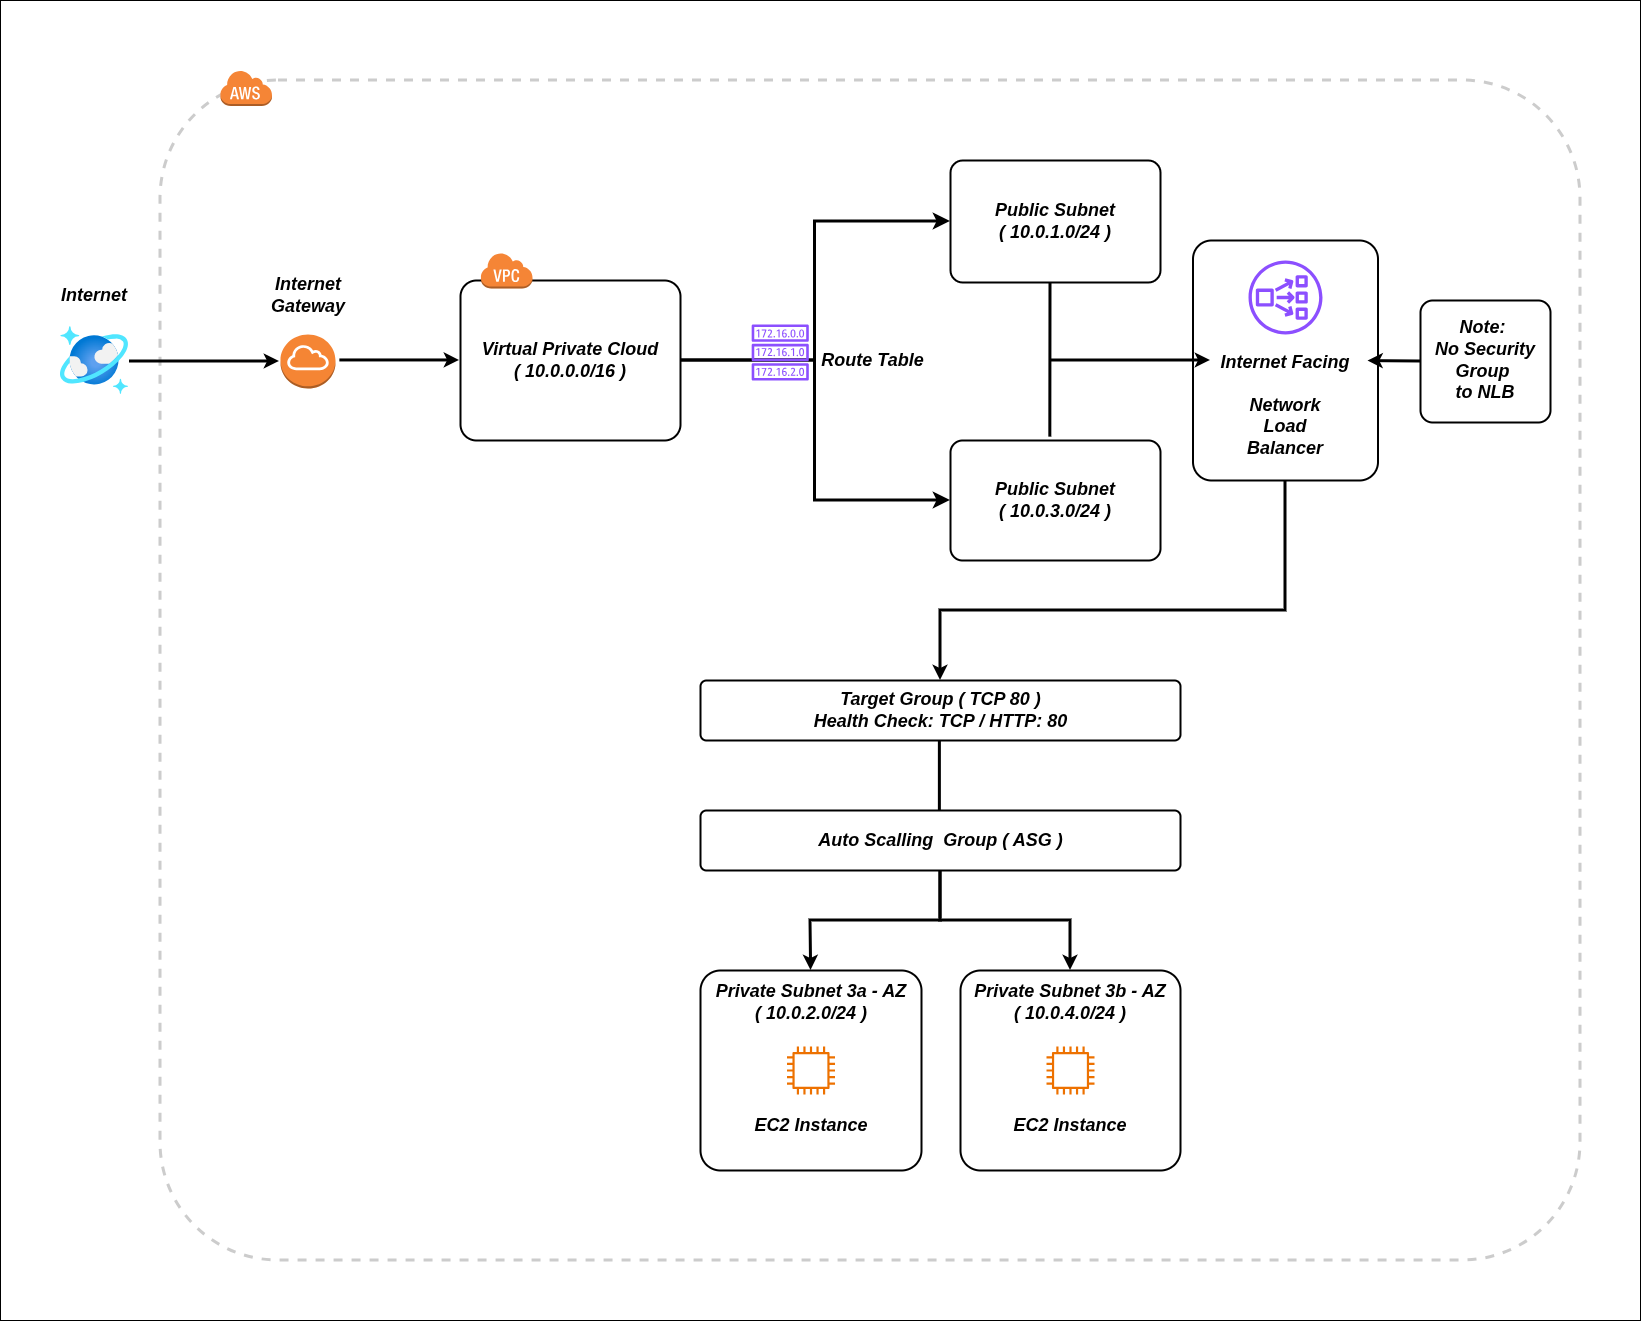

The diagram above was exported from draw.io. Its source (the exported page's mxGraphModel, read from the mxfile embedded in the PNG):
<mxGraphModel dx="2571" dy="1338" grid="1" gridSize="10" guides="1" tooltips="1" connect="1" arrows="1" fold="1" page="1" pageScale="1" pageWidth="1654" pageHeight="1169" math="0" shadow="0">
  <root>
    <mxCell id="0" />
    <mxCell id="1" parent="0" />
    <mxCell id="2FL2Sx_yiCj0DBHYDN6O-48" parent="1" style="rounded=0;whiteSpace=wrap;html=1;" value="" vertex="1">
      <mxGeometry height="1320" width="1640" x="40" y="200" as="geometry" />
    </mxCell>
    <mxCell id="xdJmqE2wZg9PmclazkDm-36" parent="1" style="rounded=1;arcSize=10;dashed=1;fillColor=none;gradientColor=none;strokeWidth=3;strokeColor=#CCCCCC;" value="" vertex="1">
      <mxGeometry height="1180" width="1420" x="200" y="280" as="geometry" />
    </mxCell>
    <mxCell id="xdJmqE2wZg9PmclazkDm-37" parent="1" style="dashed=1;html=1;shape=mxgraph.aws3.cloud;fillColor=#F58536;gradientColor=none;dashed=0;strokeWidth=3;" value="" vertex="1">
      <mxGeometry height="36" width="52" x="260" y="270" as="geometry" />
    </mxCell>
    <mxCell id="xdJmqE2wZg9PmclazkDm-38" parent="1" style="image;aspect=fixed;html=1;points=[];align=center;fontSize=12;image=img/lib/azure2/databases/Azure_Cosmos_DB.svg;" value="" vertex="1">
      <mxGeometry height="68" width="68" x="100" y="526" as="geometry" />
    </mxCell>
    <mxCell id="xdJmqE2wZg9PmclazkDm-39" parent="1" style="text;html=1;whiteSpace=wrap;strokeColor=none;fillColor=none;align=center;verticalAlign=middle;rounded=0;" value="&lt;font style=&quot;font-size: 18px;&quot;&gt;&lt;b&gt;&lt;i&gt;Internet&lt;/i&gt;&lt;/b&gt;&lt;/font&gt;" vertex="1">
      <mxGeometry height="30" width="60" x="104" y="480" as="geometry" />
    </mxCell>
    <mxCell id="xdJmqE2wZg9PmclazkDm-40" parent="1" style="outlineConnect=0;dashed=0;verticalLabelPosition=bottom;verticalAlign=top;align=center;html=1;shape=mxgraph.aws3.internet_gateway;fillColor=#F58534;gradientColor=none;" value="" vertex="1">
      <mxGeometry height="54" width="55" x="320" y="534" as="geometry" />
    </mxCell>
    <mxCell id="xdJmqE2wZg9PmclazkDm-41" parent="1" style="text;html=1;whiteSpace=wrap;strokeColor=none;fillColor=none;align=center;verticalAlign=middle;rounded=0;" value="&lt;font style=&quot;font-size: 18px;&quot;&gt;&lt;b&gt;&lt;i&gt;Internet&lt;/i&gt;&lt;/b&gt;&lt;/font&gt;&lt;div&gt;&lt;font style=&quot;font-size: 18px;&quot;&gt;&lt;b&gt;&lt;i&gt;Gateway&lt;/i&gt;&lt;/b&gt;&lt;/font&gt;&lt;/div&gt;" vertex="1">
      <mxGeometry height="30" width="60" x="317.5" y="480" as="geometry" />
    </mxCell>
    <mxCell id="xdJmqE2wZg9PmclazkDm-42" parent="1" style="rounded=1;arcSize=10;dashed=0;fillColor=none;gradientColor=none;strokeWidth=2;" value="" vertex="1">
      <mxGeometry height="160" width="220" x="500" y="480" as="geometry" />
    </mxCell>
    <mxCell id="xdJmqE2wZg9PmclazkDm-43" parent="1" style="dashed=0;html=1;shape=mxgraph.aws3.virtual_private_cloud;fillColor=#F58536;gradientColor=none;dashed=0;" value="" vertex="1">
      <mxGeometry height="36" width="52" x="520" y="452" as="geometry" />
    </mxCell>
    <mxCell id="xdJmqE2wZg9PmclazkDm-46" parent="1" style="text;html=1;whiteSpace=wrap;strokeColor=none;fillColor=none;align=center;verticalAlign=middle;rounded=0;" value="&lt;span style=&quot;font-size: 18px;&quot;&gt;&lt;b&gt;&lt;i&gt;Virtual Private Cloud&lt;/i&gt;&lt;/b&gt;&lt;/span&gt;&lt;div&gt;&lt;span style=&quot;font-size: 18px;&quot;&gt;&lt;b&gt;&lt;i&gt;( 10.0.0.0/16 )&lt;/i&gt;&lt;/b&gt;&lt;/span&gt;&lt;/div&gt;" vertex="1">
      <mxGeometry height="30" width="200" x="510" y="545" as="geometry" />
    </mxCell>
    <mxCell id="xdJmqE2wZg9PmclazkDm-49" edge="1" parent="1" style="endArrow=classic;html=1;rounded=0;exitX=0.121;exitY=0.395;exitDx=0;exitDy=0;exitPerimeter=0;strokeWidth=3;entryX=0;entryY=0.52;entryDx=0;entryDy=0;entryPerimeter=0;" value="">
      <mxGeometry height="50" relative="1" width="50" as="geometry">
        <mxPoint x="379.3600000000001" y="559.95" as="sourcePoint" />
        <mxPoint x="499" y="559.9599999999998" as="targetPoint" />
      </mxGeometry>
    </mxCell>
    <mxCell id="xdJmqE2wZg9PmclazkDm-50" edge="1" parent="1" style="endArrow=classic;html=1;rounded=0;strokeWidth=3;" value="">
      <mxGeometry height="50" relative="1" width="50" as="geometry">
        <mxPoint x="169" y="561" as="sourcePoint" />
        <mxPoint x="319" y="561.0000000000002" as="targetPoint" />
      </mxGeometry>
    </mxCell>
    <mxCell id="xdJmqE2wZg9PmclazkDm-51" parent="1" style="rounded=1;arcSize=10;dashed=0;fillColor=none;gradientColor=none;strokeWidth=2;" value="" vertex="1">
      <mxGeometry height="122" width="210" x="990" y="360" as="geometry" />
    </mxCell>
    <mxCell id="xdJmqE2wZg9PmclazkDm-53" parent="1" style="text;html=1;whiteSpace=wrap;strokeColor=none;fillColor=none;align=center;verticalAlign=middle;rounded=0;" value="&lt;span style=&quot;font-size: 18px;&quot;&gt;&lt;b&gt;&lt;i&gt;Public Subnet&lt;/i&gt;&lt;/b&gt;&lt;/span&gt;&lt;div&gt;&lt;span style=&quot;font-size: 18px;&quot;&gt;&lt;b&gt;&lt;i&gt;( 10.0.1.0/24 )&lt;/i&gt;&lt;/b&gt;&lt;/span&gt;&lt;/div&gt;" vertex="1">
      <mxGeometry height="30" width="150" x="1020" y="406" as="geometry" />
    </mxCell>
    <mxCell id="xdJmqE2wZg9PmclazkDm-54" parent="1" style="rounded=1;arcSize=10;dashed=0;fillColor=none;gradientColor=none;strokeWidth=2;" value="" vertex="1">
      <mxGeometry height="240" width="185" x="1232.5" y="440" as="geometry" />
    </mxCell>
    <mxCell id="xdJmqE2wZg9PmclazkDm-58" parent="1" style="text;html=1;whiteSpace=wrap;strokeColor=none;fillColor=none;align=center;verticalAlign=middle;rounded=0;" value="&lt;b style=&quot;font-size: 18px;&quot;&gt;&lt;i&gt;Internet Facing&lt;/i&gt;&lt;/b&gt;&lt;div&gt;&lt;span style=&quot;font-size: 18px;&quot;&gt;&lt;b&gt;&lt;i&gt;&lt;br&gt;&lt;/i&gt;&lt;/b&gt;&lt;/span&gt;&lt;div&gt;&lt;span style=&quot;font-size: 18px;&quot;&gt;&lt;b&gt;&lt;i&gt;Network&lt;/i&gt;&lt;/b&gt;&lt;/span&gt;&lt;div&gt;&lt;span style=&quot;font-size: 18px;&quot;&gt;&lt;b&gt;&lt;i&gt;Load&lt;/i&gt;&lt;/b&gt;&lt;/span&gt;&lt;/div&gt;&lt;div&gt;&lt;span style=&quot;font-size: 18px;&quot;&gt;&lt;b&gt;&lt;i&gt;Balancer&lt;/i&gt;&lt;/b&gt;&lt;/span&gt;&lt;/div&gt;&lt;/div&gt;&lt;/div&gt;" vertex="1">
      <mxGeometry height="30" width="160" x="1245" y="590" as="geometry" />
    </mxCell>
    <mxCell id="xdJmqE2wZg9PmclazkDm-59" parent="1" style="rounded=1;arcSize=10;dashed=0;fillColor=none;gradientColor=none;strokeWidth=2;" value="" vertex="1">
      <mxGeometry height="60" width="480" x="740" y="880" as="geometry" />
    </mxCell>
    <mxCell id="xdJmqE2wZg9PmclazkDm-61" parent="1" style="text;html=1;whiteSpace=wrap;strokeColor=none;fillColor=none;align=center;verticalAlign=middle;rounded=0;" value="&lt;span style=&quot;font-size: 18px;&quot;&gt;&lt;b&gt;&lt;i&gt;Target Group ( TCP 80 )&lt;/i&gt;&lt;/b&gt;&lt;/span&gt;&lt;div&gt;&lt;span style=&quot;font-size: 18px;&quot;&gt;&lt;b&gt;&lt;i&gt;Health Check: TCP / HTTP: 80&lt;/i&gt;&lt;/b&gt;&lt;/span&gt;&lt;/div&gt;" vertex="1">
      <mxGeometry height="30" width="265" x="847.5" y="895" as="geometry" />
    </mxCell>
    <mxCell id="xdJmqE2wZg9PmclazkDm-62" parent="1" style="rounded=1;arcSize=10;dashed=0;fillColor=none;gradientColor=none;strokeWidth=2;" value="" vertex="1">
      <mxGeometry height="200" width="221" x="740" y="1170" as="geometry" />
    </mxCell>
    <mxCell id="xdJmqE2wZg9PmclazkDm-64" parent="1" style="rounded=1;arcSize=10;dashed=0;fillColor=none;gradientColor=none;strokeWidth=2;" value="" vertex="1">
      <mxGeometry height="200" width="220" x="1000" y="1170" as="geometry" />
    </mxCell>
    <mxCell id="xdJmqE2wZg9PmclazkDm-65" parent="1" style="text;html=1;whiteSpace=wrap;strokeColor=none;fillColor=none;align=center;verticalAlign=middle;rounded=0;" value="&lt;span style=&quot;font-size: 18px;&quot;&gt;&lt;b&gt;&lt;i&gt;Private Subnet 3a - AZ&lt;/i&gt;&lt;/b&gt;&lt;/span&gt;&lt;div&gt;&lt;span style=&quot;font-size: 18px;&quot;&gt;&lt;b&gt;&lt;i&gt;( 10.0.2.0/24 )&lt;/i&gt;&lt;/b&gt;&lt;/span&gt;&lt;/div&gt;" vertex="1">
      <mxGeometry height="30" width="196" x="752.5" y="1187" as="geometry" />
    </mxCell>
    <mxCell id="xdJmqE2wZg9PmclazkDm-66" parent="1" style="text;html=1;whiteSpace=wrap;strokeColor=none;fillColor=none;align=center;verticalAlign=middle;rounded=0;" value="&lt;span style=&quot;font-size: 18px;&quot;&gt;&lt;b&gt;&lt;i&gt;Private Subnet 3b - AZ&lt;/i&gt;&lt;/b&gt;&lt;/span&gt;&lt;div&gt;&lt;span style=&quot;font-size: 18px;&quot;&gt;&lt;b&gt;&lt;i&gt;( 10.0.4.0/24 )&lt;/i&gt;&lt;/b&gt;&lt;/span&gt;&lt;/div&gt;" vertex="1">
      <mxGeometry height="30" width="196" x="1012" y="1187" as="geometry" />
    </mxCell>
    <mxCell id="2FL2Sx_yiCj0DBHYDN6O-1" parent="1" style="sketch=0;outlineConnect=0;fontColor=#232F3E;gradientColor=none;fillColor=#ED7100;strokeColor=none;dashed=0;verticalLabelPosition=bottom;verticalAlign=top;align=center;html=1;fontSize=12;fontStyle=0;aspect=fixed;pointerEvents=1;shape=mxgraph.aws4.instance2;" value="" vertex="1">
      <mxGeometry height="48" width="48" x="826.5" y="1246" as="geometry" />
    </mxCell>
    <mxCell id="2FL2Sx_yiCj0DBHYDN6O-2" parent="1" style="sketch=0;outlineConnect=0;fontColor=#232F3E;gradientColor=none;fillColor=#ED7100;strokeColor=none;dashed=0;verticalLabelPosition=bottom;verticalAlign=top;align=center;html=1;fontSize=12;fontStyle=0;aspect=fixed;pointerEvents=1;shape=mxgraph.aws4.instance2;" value="" vertex="1">
      <mxGeometry height="48" width="48" x="1086" y="1246" as="geometry" />
    </mxCell>
    <mxCell id="2FL2Sx_yiCj0DBHYDN6O-3" parent="1" style="text;html=1;whiteSpace=wrap;strokeColor=none;fillColor=none;align=center;verticalAlign=middle;rounded=0;" value="&lt;span style=&quot;font-size: 18px;&quot;&gt;&lt;b&gt;&lt;i&gt;EC2 Instance&lt;/i&gt;&lt;/b&gt;&lt;/span&gt;" vertex="1">
      <mxGeometry height="30" width="196" x="752.5" y="1310" as="geometry" />
    </mxCell>
    <mxCell id="2FL2Sx_yiCj0DBHYDN6O-4" parent="1" style="text;html=1;whiteSpace=wrap;strokeColor=none;fillColor=none;align=center;verticalAlign=middle;rounded=0;" value="&lt;span style=&quot;font-size: 18px;&quot;&gt;&lt;b&gt;&lt;i&gt;EC2 Instance&lt;/i&gt;&lt;/b&gt;&lt;/span&gt;" vertex="1">
      <mxGeometry height="30" width="196" x="1012" y="1310" as="geometry" />
    </mxCell>
    <mxCell id="2FL2Sx_yiCj0DBHYDN6O-11" parent="1" style="rounded=1;arcSize=10;dashed=0;fillColor=none;gradientColor=none;strokeWidth=2;" value="" vertex="1">
      <mxGeometry height="120" width="210" x="990" y="640" as="geometry" />
    </mxCell>
    <mxCell id="2FL2Sx_yiCj0DBHYDN6O-12" parent="1" style="text;html=1;whiteSpace=wrap;strokeColor=none;fillColor=none;align=center;verticalAlign=middle;rounded=0;" value="&lt;span style=&quot;font-size: 18px;&quot;&gt;&lt;b&gt;&lt;i&gt;Public Subnet&lt;/i&gt;&lt;/b&gt;&lt;/span&gt;&lt;div&gt;&lt;span style=&quot;font-size: 18px;&quot;&gt;&lt;b&gt;&lt;i&gt;( 10.0.3.0/24 )&lt;/i&gt;&lt;/b&gt;&lt;/span&gt;&lt;/div&gt;" vertex="1">
      <mxGeometry height="30" width="150" x="1020" y="685" as="geometry" />
    </mxCell>
    <mxCell id="2FL2Sx_yiCj0DBHYDN6O-13" edge="1" parent="1" style="edgeStyle=elbowEdgeStyle;elbow=horizontal;endArrow=classic;html=1;curved=0;rounded=0;endSize=8;startSize=8;entryX=0;entryY=0.5;entryDx=0;entryDy=0;strokeWidth=3;" target="xdJmqE2wZg9PmclazkDm-51" value="">
      <mxGeometry height="50" relative="1" width="50" as="geometry">
        <mxPoint x="720" y="560" as="sourcePoint" />
        <mxPoint x="970" y="500" as="targetPoint" />
      </mxGeometry>
    </mxCell>
    <mxCell id="2FL2Sx_yiCj0DBHYDN6O-14" edge="1" parent="1" source="xdJmqE2wZg9PmclazkDm-42" style="edgeStyle=elbowEdgeStyle;elbow=horizontal;endArrow=classic;html=1;curved=0;rounded=0;endSize=8;startSize=8;entryX=0;entryY=0.5;entryDx=0;entryDy=0;strokeWidth=3;exitX=1;exitY=0.5;exitDx=0;exitDy=0;" target="2FL2Sx_yiCj0DBHYDN6O-11" value="">
      <mxGeometry height="50" relative="1" width="50" as="geometry">
        <mxPoint x="920" y="560.0000000000002" as="sourcePoint" />
        <mxPoint x="1049.5600000000004" y="687.1800000000001" as="targetPoint" />
      </mxGeometry>
    </mxCell>
    <mxCell id="2FL2Sx_yiCj0DBHYDN6O-18" edge="1" parent="1" style="endArrow=classic;html=1;rounded=0;strokeWidth=3;" value="">
      <mxGeometry height="50" relative="1" width="50" as="geometry">
        <mxPoint x="1090" y="560" as="sourcePoint" />
        <mxPoint x="1250" y="560" as="targetPoint" />
      </mxGeometry>
    </mxCell>
    <mxCell id="2FL2Sx_yiCj0DBHYDN6O-19" edge="1" parent="1" style="endArrow=none;html=1;rounded=0;exitX=0.442;exitY=0.031;exitDx=0;exitDy=0;exitPerimeter=0;strokeWidth=3;" value="">
      <mxGeometry height="50" relative="1" width="50" as="geometry">
        <mxPoint x="1089.8199999999997" y="636.6500000000001" as="sourcePoint" />
        <mxPoint x="1090" y="482" as="targetPoint" />
      </mxGeometry>
    </mxCell>
    <mxCell id="2FL2Sx_yiCj0DBHYDN6O-24" edge="1" parent="1" source="xdJmqE2wZg9PmclazkDm-54" style="endArrow=classic;html=1;rounded=0;entryX=0.5;entryY=0;entryDx=0;entryDy=0;exitX=0.5;exitY=1;exitDx=0;exitDy=0;strokeWidth=3;" target="xdJmqE2wZg9PmclazkDm-59" value="">
      <mxGeometry height="50" relative="1" width="50" as="geometry">
        <Array as="points">
          <mxPoint x="1325" y="810" />
          <mxPoint x="980" y="810" />
        </Array>
        <mxPoint x="1180" y="750" as="sourcePoint" />
        <mxPoint x="1230" y="700" as="targetPoint" />
      </mxGeometry>
    </mxCell>
    <mxCell id="2FL2Sx_yiCj0DBHYDN6O-27" edge="1" parent="1" style="endArrow=classic;html=1;rounded=0;entryX=0.5;entryY=0;entryDx=0;entryDy=0;exitX=0.5;exitY=1;exitDx=0;exitDy=0;strokeWidth=3;" target="xdJmqE2wZg9PmclazkDm-62" value="">
      <mxGeometry height="50" relative="1" width="50" as="geometry">
        <Array as="points">
          <mxPoint x="980" y="1120" />
          <mxPoint x="850" y="1120" />
        </Array>
        <mxPoint x="980" y="1070" as="sourcePoint" />
        <mxPoint x="790" y="1190" as="targetPoint" />
      </mxGeometry>
    </mxCell>
    <mxCell id="2FL2Sx_yiCj0DBHYDN6O-28" edge="1" parent="1" style="endArrow=classic;html=1;rounded=0;exitX=0.5;exitY=1;exitDx=0;exitDy=0;strokeWidth=3;entryX=0.5;entryY=0;entryDx=0;entryDy=0;" target="xdJmqE2wZg9PmclazkDm-64" value="">
      <mxGeometry height="50" relative="1" width="50" as="geometry">
        <Array as="points">
          <mxPoint x="980" y="1120" />
          <mxPoint x="1110" y="1120" />
        </Array>
        <mxPoint x="980" y="1070" as="sourcePoint" />
        <mxPoint x="1134.788732394367" y="1170" as="targetPoint" />
      </mxGeometry>
    </mxCell>
    <mxCell id="2FL2Sx_yiCj0DBHYDN6O-31" parent="1" style="rounded=1;arcSize=10;dashed=0;fillColor=none;gradientColor=none;strokeWidth=2;" value="" vertex="1">
      <mxGeometry height="60" width="480" x="740" y="1010" as="geometry" />
    </mxCell>
    <mxCell id="2FL2Sx_yiCj0DBHYDN6O-32" parent="1" style="text;html=1;whiteSpace=wrap;strokeColor=none;fillColor=none;align=center;verticalAlign=middle;rounded=0;" value="&lt;span style=&quot;font-size: 18px;&quot;&gt;&lt;b&gt;&lt;i&gt;Auto Scalling&amp;nbsp; Group ( ASG )&lt;/i&gt;&lt;/b&gt;&lt;/span&gt;" vertex="1">
      <mxGeometry height="30" width="272.5" x="843.75" y="1025" as="geometry" />
    </mxCell>
    <mxCell id="2FL2Sx_yiCj0DBHYDN6O-33" edge="1" parent="1" style="endArrow=none;html=1;rounded=0;entryX=0.5;entryY=1;entryDx=0;entryDy=0;exitX=0.5;exitY=0;exitDx=0;exitDy=0;strokeWidth=3;" value="">
      <mxGeometry height="50" relative="1" width="50" as="geometry">
        <mxPoint x="979.38" y="1010" as="sourcePoint" />
        <mxPoint x="979.38" y="940" as="targetPoint" />
      </mxGeometry>
    </mxCell>
    <mxCell id="dU5tG_nSdeSUyUqpMNOK-1" parent="1" style="sketch=0;outlineConnect=0;fontColor=#232F3E;gradientColor=none;fillColor=#8C4FFF;strokeColor=none;dashed=0;verticalLabelPosition=bottom;verticalAlign=top;align=center;html=1;fontSize=12;fontStyle=0;aspect=fixed;pointerEvents=1;shape=mxgraph.aws4.network_load_balancer;" value="" vertex="1">
      <mxGeometry height="74" width="74" x="1288" y="460" as="geometry" />
    </mxCell>
    <mxCell id="dU5tG_nSdeSUyUqpMNOK-4" parent="1" style="text;html=1;whiteSpace=wrap;strokeColor=none;fillColor=none;align=center;verticalAlign=middle;rounded=0;" value="&lt;span style=&quot;font-size: 18px;&quot;&gt;&lt;b&gt;&lt;i&gt;Route Table&lt;/i&gt;&lt;/b&gt;&lt;/span&gt;" vertex="1">
      <mxGeometry height="30" width="121.5" x="852" y="545" as="geometry" />
    </mxCell>
    <mxCell id="dU5tG_nSdeSUyUqpMNOK-5" parent="1" style="sketch=0;outlineConnect=0;fontColor=#232F3E;gradientColor=none;fillColor=#8C4FFF;strokeColor=none;dashed=0;verticalLabelPosition=bottom;verticalAlign=top;align=center;html=1;fontSize=12;fontStyle=0;aspect=fixed;pointerEvents=1;shape=mxgraph.aws4.route_table;" value="" vertex="1">
      <mxGeometry height="56" width="57.47" x="791" y="524" as="geometry" />
    </mxCell>
    <mxCell id="dU5tG_nSdeSUyUqpMNOK-6" parent="1" style="rounded=1;arcSize=10;dashed=0;fillColor=none;gradientColor=none;strokeWidth=2;" value="" vertex="1">
      <mxGeometry height="122" width="130" x="1460" y="500" as="geometry" />
    </mxCell>
    <mxCell id="dU5tG_nSdeSUyUqpMNOK-7" parent="1" style="text;html=1;whiteSpace=wrap;strokeColor=none;fillColor=none;align=center;verticalAlign=middle;rounded=0;" value="&lt;span style=&quot;font-size: 18px;&quot;&gt;&lt;b&gt;&lt;i&gt;Note:&amp;nbsp;&lt;/i&gt;&lt;/b&gt;&lt;/span&gt;&lt;div&gt;&lt;span style=&quot;font-size: 18px;&quot;&gt;&lt;b&gt;&lt;i&gt;No Security Group&amp;nbsp;&lt;/i&gt;&lt;/b&gt;&lt;/span&gt;&lt;/div&gt;&lt;div&gt;&lt;span style=&quot;font-size: 18px;&quot;&gt;&lt;b&gt;&lt;i&gt;to NLB&lt;/i&gt;&lt;/b&gt;&lt;/span&gt;&lt;/div&gt;" vertex="1">
      <mxGeometry height="30" width="110" x="1470" y="545" as="geometry" />
    </mxCell>
    <mxCell id="dU5tG_nSdeSUyUqpMNOK-8" edge="1" parent="1" source="dU5tG_nSdeSUyUqpMNOK-6" style="endArrow=classic;html=1;rounded=0;exitX=0;exitY=0.5;exitDx=0;exitDy=0;strokeWidth=3;" value="">
      <mxGeometry height="50" relative="1" width="50" as="geometry">
        <mxPoint x="1450" y="561" as="sourcePoint" />
        <mxPoint x="1407.5" y="560.5967741935483" as="targetPoint" />
      </mxGeometry>
    </mxCell>
  </root>
</mxGraphModel>